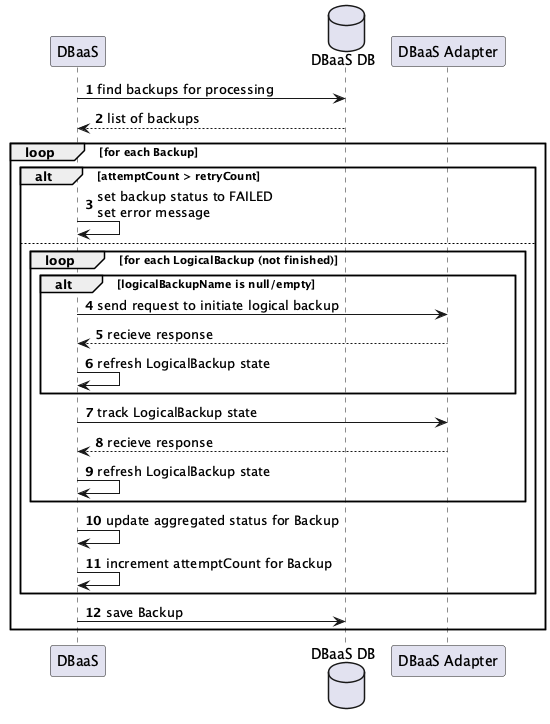

The diagram above was rendered by PlantUML. Its source (embedded in the PNG):
@startuml
autonumber
participant "DBaaS" as DBaaS
database "DBaaS DB" as DB
participant "DBaaS Adapter" as Adapter

DBaaS -> DB: find backups for processing
DB --> DBaaS: list of backups

loop for each Backup
  alt attemptCount > retryCount
    DBaaS -> DBaaS: set backup status to FAILED\nset error message
  else

    loop for each LogicalBackup (not finished)

      alt logicalBackupName is null/empty
        DBaaS -> Adapter: send request to initiate logical backup
        Adapter --> DBaaS: recieve response
        DBaaS -> DBaaS: refresh LogicalBackup state
      end

      DBaaS -> Adapter: track LogicalBackup state
      Adapter --> DBaaS: recieve response
      DBaaS -> DBaaS: refresh LogicalBackup state
    end

    DBaaS -> DBaaS: update aggregated status for Backup
    DBaaS -> DBaaS: increment attemptCount for Backup
  end

  DBaaS -> DB: save Backup
end
@enduml